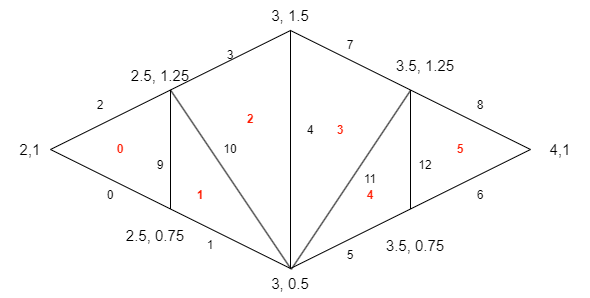

The diagram above was exported from draw.io. Its source (the exported page's mxGraphModel, read from the mxfile embedded in the PNG):
<mxGraphModel dx="792" dy="1131" grid="1" gridSize="10" guides="1" tooltips="1" connect="1" arrows="1" fold="1" page="1" pageScale="1" pageWidth="1100" pageHeight="850" math="0" shadow="0">
  <root>
    <mxCell id="0" />
    <mxCell id="1" parent="0" />
    <mxCell id="yW6H687e73iKKB2Rvp6U-1" value="" style="triangle;whiteSpace=wrap;html=1;fillColor=none;" vertex="1" parent="1">
      <mxGeometry x="380" y="340" width="240" height="238" as="geometry" />
    </mxCell>
    <mxCell id="yW6H687e73iKKB2Rvp6U-3" value="" style="triangle;whiteSpace=wrap;html=1;rotation=-180;fillColor=none;" vertex="1" parent="1">
      <mxGeometry x="140" y="340" width="240" height="238" as="geometry" />
    </mxCell>
    <mxCell id="yW6H687e73iKKB2Rvp6U-4" value="" style="endArrow=none;html=1;rounded=0;entryX=0.5;entryY=1;entryDx=0;entryDy=0;exitX=0.5;exitY=0;exitDx=0;exitDy=0;" edge="1" parent="1" source="yW6H687e73iKKB2Rvp6U-3" target="yW6H687e73iKKB2Rvp6U-3">
      <mxGeometry width="50" height="50" relative="1" as="geometry">
        <mxPoint x="380" y="600" as="sourcePoint" />
        <mxPoint x="430" y="550" as="targetPoint" />
      </mxGeometry>
    </mxCell>
    <mxCell id="yW6H687e73iKKB2Rvp6U-5" value="" style="endArrow=none;html=1;rounded=0;entryX=0.5;entryY=0;entryDx=0;entryDy=0;exitX=0.5;exitY=1;exitDx=0;exitDy=0;" edge="1" parent="1" source="yW6H687e73iKKB2Rvp6U-1" target="yW6H687e73iKKB2Rvp6U-1">
      <mxGeometry width="50" height="50" relative="1" as="geometry">
        <mxPoint x="450" y="500" as="sourcePoint" />
        <mxPoint x="500" y="450" as="targetPoint" />
      </mxGeometry>
    </mxCell>
    <mxCell id="yW6H687e73iKKB2Rvp6U-6" value="" style="endArrow=none;html=1;rounded=0;entryX=0.5;entryY=1;entryDx=0;entryDy=0;exitX=0;exitY=0.001;exitDx=0;exitDy=0;exitPerimeter=0;" edge="1" parent="1" source="yW6H687e73iKKB2Rvp6U-3" target="yW6H687e73iKKB2Rvp6U-3">
      <mxGeometry width="50" height="50" relative="1" as="geometry">
        <mxPoint x="280" y="475" as="sourcePoint" />
        <mxPoint x="330" y="425" as="targetPoint" />
      </mxGeometry>
    </mxCell>
    <mxCell id="yW6H687e73iKKB2Rvp6U-7" value="" style="endArrow=none;html=1;rounded=0;exitX=0.003;exitY=1.004;exitDx=0;exitDy=0;exitPerimeter=0;" edge="1" parent="1" source="yW6H687e73iKKB2Rvp6U-1">
      <mxGeometry width="50" height="50" relative="1" as="geometry">
        <mxPoint x="380" y="580" as="sourcePoint" />
        <mxPoint x="500" y="400" as="targetPoint" />
      </mxGeometry>
    </mxCell>
    <mxCell id="yW6H687e73iKKB2Rvp6U-8" value="&lt;font style=&quot;font-size: 15px;&quot;&gt;2,1&lt;/font&gt;" style="text;html=1;align=center;verticalAlign=middle;whiteSpace=wrap;rounded=0;" vertex="1" parent="1">
      <mxGeometry x="90" y="444" width="60" height="30" as="geometry" />
    </mxCell>
    <mxCell id="yW6H687e73iKKB2Rvp6U-9" value="&lt;font style=&quot;font-size: 15px;&quot;&gt;3.5, 0.75&lt;/font&gt;" style="text;html=1;align=center;verticalAlign=middle;whiteSpace=wrap;rounded=0;" vertex="1" parent="1">
      <mxGeometry x="470" y="540" width="70" height="30" as="geometry" />
    </mxCell>
    <mxCell id="yW6H687e73iKKB2Rvp6U-10" value="&lt;font style=&quot;font-size: 15px;&quot;&gt;3.5, 1.25&lt;/font&gt;" style="text;html=1;align=center;verticalAlign=middle;whiteSpace=wrap;rounded=0;" vertex="1" parent="1">
      <mxGeometry x="480" y="360" width="70" height="30" as="geometry" />
    </mxCell>
    <mxCell id="yW6H687e73iKKB2Rvp6U-11" value="&lt;font style=&quot;font-size: 15px;&quot;&gt;2.5, 1.25&lt;/font&gt;" style="text;html=1;align=center;verticalAlign=middle;whiteSpace=wrap;rounded=0;" vertex="1" parent="1">
      <mxGeometry x="210" y="370" width="80" height="30" as="geometry" />
    </mxCell>
    <mxCell id="yW6H687e73iKKB2Rvp6U-12" value="&lt;font style=&quot;font-size: 15px;&quot;&gt;2.5, 0.75&lt;/font&gt;" style="text;html=1;align=center;verticalAlign=middle;whiteSpace=wrap;rounded=0;" vertex="1" parent="1">
      <mxGeometry x="210" y="530" width="70" height="30" as="geometry" />
    </mxCell>
    <mxCell id="yW6H687e73iKKB2Rvp6U-13" value="&lt;font style=&quot;font-size: 15px;&quot;&gt;3, 1.5&lt;/font&gt;" style="text;html=1;align=center;verticalAlign=middle;whiteSpace=wrap;rounded=0;" vertex="1" parent="1">
      <mxGeometry x="350" y="310" width="60" height="30" as="geometry" />
    </mxCell>
    <mxCell id="yW6H687e73iKKB2Rvp6U-14" value="&lt;font style=&quot;font-size: 15px;&quot;&gt;3, 0.5&lt;/font&gt;" style="text;html=1;align=center;verticalAlign=middle;whiteSpace=wrap;rounded=0;" vertex="1" parent="1">
      <mxGeometry x="350" y="578" width="60" height="30" as="geometry" />
    </mxCell>
    <mxCell id="yW6H687e73iKKB2Rvp6U-15" value="&lt;font style=&quot;font-size: 15px;&quot;&gt;4,1&lt;/font&gt;" style="text;html=1;align=center;verticalAlign=middle;whiteSpace=wrap;rounded=0;" vertex="1" parent="1">
      <mxGeometry x="620" y="444" width="60" height="30" as="geometry" />
    </mxCell>
    <mxCell id="yW6H687e73iKKB2Rvp6U-16" value="2" style="text;html=1;align=center;verticalAlign=middle;whiteSpace=wrap;rounded=0;" vertex="1" parent="1">
      <mxGeometry x="160" y="400" width="60" height="30" as="geometry" />
    </mxCell>
    <mxCell id="yW6H687e73iKKB2Rvp6U-17" value="11" style="text;html=1;align=center;verticalAlign=middle;whiteSpace=wrap;rounded=0;" vertex="1" parent="1">
      <mxGeometry x="430" y="474" width="60" height="30" as="geometry" />
    </mxCell>
    <mxCell id="yW6H687e73iKKB2Rvp6U-18" value="3" style="text;html=1;align=center;verticalAlign=middle;whiteSpace=wrap;rounded=0;" vertex="1" parent="1">
      <mxGeometry x="290" y="350" width="60" height="30" as="geometry" />
    </mxCell>
    <mxCell id="yW6H687e73iKKB2Rvp6U-19" value="4" style="text;html=1;align=center;verticalAlign=middle;whiteSpace=wrap;rounded=0;" vertex="1" parent="1">
      <mxGeometry x="370" y="425" width="60" height="30" as="geometry" />
    </mxCell>
    <mxCell id="yW6H687e73iKKB2Rvp6U-20" value="10" style="text;html=1;align=center;verticalAlign=middle;whiteSpace=wrap;rounded=0;" vertex="1" parent="1">
      <mxGeometry x="290" y="444" width="60" height="30" as="geometry" />
    </mxCell>
    <mxCell id="yW6H687e73iKKB2Rvp6U-21" value="9" style="text;html=1;align=center;verticalAlign=middle;whiteSpace=wrap;rounded=0;" vertex="1" parent="1">
      <mxGeometry x="220" y="460" width="60" height="30" as="geometry" />
    </mxCell>
    <mxCell id="yW6H687e73iKKB2Rvp6U-22" value="0" style="text;html=1;align=center;verticalAlign=middle;whiteSpace=wrap;rounded=0;" vertex="1" parent="1">
      <mxGeometry x="170" y="490" width="60" height="30" as="geometry" />
    </mxCell>
    <mxCell id="yW6H687e73iKKB2Rvp6U-26" value="7" style="text;html=1;align=center;verticalAlign=middle;whiteSpace=wrap;rounded=0;" vertex="1" parent="1">
      <mxGeometry x="410" y="340" width="60" height="30" as="geometry" />
    </mxCell>
    <mxCell id="yW6H687e73iKKB2Rvp6U-27" value="6" style="text;html=1;align=center;verticalAlign=middle;whiteSpace=wrap;rounded=0;" vertex="1" parent="1">
      <mxGeometry x="540" y="490" width="60" height="30" as="geometry" />
    </mxCell>
    <mxCell id="yW6H687e73iKKB2Rvp6U-28" value="5" style="text;html=1;align=center;verticalAlign=middle;whiteSpace=wrap;rounded=0;" vertex="1" parent="1">
      <mxGeometry x="410" y="550" width="60" height="30" as="geometry" />
    </mxCell>
    <mxCell id="yW6H687e73iKKB2Rvp6U-29" value="8" style="text;html=1;align=center;verticalAlign=middle;whiteSpace=wrap;rounded=0;" vertex="1" parent="1">
      <mxGeometry x="540" y="400" width="60" height="30" as="geometry" />
    </mxCell>
    <mxCell id="yW6H687e73iKKB2Rvp6U-30" value="1" style="text;html=1;align=center;verticalAlign=middle;whiteSpace=wrap;rounded=0;" vertex="1" parent="1">
      <mxGeometry x="270" y="540" width="60" height="30" as="geometry" />
    </mxCell>
    <mxCell id="yW6H687e73iKKB2Rvp6U-31" value="12" style="text;html=1;align=center;verticalAlign=middle;whiteSpace=wrap;rounded=0;" vertex="1" parent="1">
      <mxGeometry x="485" y="460" width="60" height="30" as="geometry" />
    </mxCell>
    <mxCell id="yW6H687e73iKKB2Rvp6U-32" value="&lt;b&gt;&lt;font color=&quot;#ff1c03&quot;&gt;0&lt;/font&gt;&lt;/b&gt;" style="text;html=1;align=center;verticalAlign=middle;whiteSpace=wrap;rounded=0;" vertex="1" parent="1">
      <mxGeometry x="180" y="444" width="60" height="30" as="geometry" />
    </mxCell>
    <mxCell id="yW6H687e73iKKB2Rvp6U-33" value="&lt;b&gt;&lt;font color=&quot;#ff1c03&quot;&gt;3&lt;/font&gt;&lt;/b&gt;" style="text;html=1;align=center;verticalAlign=middle;whiteSpace=wrap;rounded=0;" vertex="1" parent="1">
      <mxGeometry x="400" y="425" width="60" height="30" as="geometry" />
    </mxCell>
    <mxCell id="yW6H687e73iKKB2Rvp6U-34" value="&lt;b&gt;&lt;font color=&quot;#ff1c03&quot;&gt;1&lt;/font&gt;&lt;/b&gt;" style="text;html=1;align=center;verticalAlign=middle;whiteSpace=wrap;rounded=0;" vertex="1" parent="1">
      <mxGeometry x="260" y="490" width="60" height="30" as="geometry" />
    </mxCell>
    <mxCell id="yW6H687e73iKKB2Rvp6U-35" value="&lt;b&gt;&lt;font color=&quot;#ff1c03&quot;&gt;2&lt;/font&gt;&lt;/b&gt;" style="text;html=1;align=center;verticalAlign=middle;whiteSpace=wrap;rounded=0;" vertex="1" parent="1">
      <mxGeometry x="310" y="414" width="60" height="30" as="geometry" />
    </mxCell>
    <mxCell id="yW6H687e73iKKB2Rvp6U-36" value="&lt;b&gt;&lt;font color=&quot;#ff1c03&quot;&gt;5&lt;/font&gt;&lt;/b&gt;" style="text;html=1;align=center;verticalAlign=middle;whiteSpace=wrap;rounded=0;" vertex="1" parent="1">
      <mxGeometry x="520" y="444" width="60" height="30" as="geometry" />
    </mxCell>
    <mxCell id="yW6H687e73iKKB2Rvp6U-37" value="&lt;b&gt;&lt;font color=&quot;#ff1c03&quot;&gt;4&lt;/font&gt;&lt;/b&gt;" style="text;html=1;align=center;verticalAlign=middle;whiteSpace=wrap;rounded=0;" vertex="1" parent="1">
      <mxGeometry x="430" y="490" width="60" height="30" as="geometry" />
    </mxCell>
  </root>
</mxGraphModel>